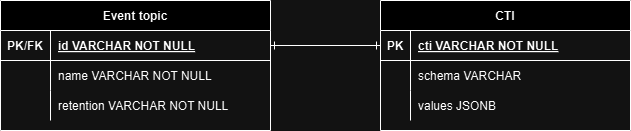

The diagram above was exported from draw.io. Its source (the exported page's mxGraphModel, read from the mxfile embedded in the PNG):
<mxGraphModel dx="1434" dy="780" grid="1" gridSize="10" guides="1" tooltips="1" connect="1" arrows="1" fold="1" page="1" pageScale="1" pageWidth="850" pageHeight="1100" math="0" shadow="0" extFonts="Permanent Marker^https://fonts.googleapis.com/css?family=Permanent+Marker">
  <root>
    <mxCell id="0" />
    <mxCell id="1" parent="0" />
    <mxCell id="C-vyLk0tnHw3VtMMgP7b-23" value="Event topic" style="shape=table;startSize=30;container=1;collapsible=1;childLayout=tableLayout;fixedRows=1;rowLines=0;fontStyle=1;align=center;resizeLast=1;" parent="1" vertex="1">
      <mxGeometry x="90" y="320" width="270" height="130" as="geometry" />
    </mxCell>
    <mxCell id="C-vyLk0tnHw3VtMMgP7b-24" value="" style="shape=partialRectangle;collapsible=0;dropTarget=0;pointerEvents=0;fillColor=none;points=[[0,0.5],[1,0.5]];portConstraint=eastwest;top=0;left=0;right=0;bottom=1;" parent="C-vyLk0tnHw3VtMMgP7b-23" vertex="1">
      <mxGeometry y="30" width="270" height="30" as="geometry" />
    </mxCell>
    <mxCell id="C-vyLk0tnHw3VtMMgP7b-25" value="PK/FK" style="shape=partialRectangle;overflow=hidden;connectable=0;fillColor=none;top=0;left=0;bottom=0;right=0;fontStyle=1;" parent="C-vyLk0tnHw3VtMMgP7b-24" vertex="1">
      <mxGeometry width="50" height="30" as="geometry">
        <mxRectangle width="50" height="30" as="alternateBounds" />
      </mxGeometry>
    </mxCell>
    <mxCell id="C-vyLk0tnHw3VtMMgP7b-26" value="id VARCHAR NOT NULL" style="shape=partialRectangle;overflow=hidden;connectable=0;fillColor=none;top=0;left=0;bottom=0;right=0;align=left;spacingLeft=6;fontStyle=5;" parent="C-vyLk0tnHw3VtMMgP7b-24" vertex="1">
      <mxGeometry x="50" width="220" height="30" as="geometry">
        <mxRectangle width="220" height="30" as="alternateBounds" />
      </mxGeometry>
    </mxCell>
    <mxCell id="C-vyLk0tnHw3VtMMgP7b-27" value="" style="shape=partialRectangle;collapsible=0;dropTarget=0;pointerEvents=0;fillColor=none;points=[[0,0.5],[1,0.5]];portConstraint=eastwest;top=0;left=0;right=0;bottom=0;" parent="C-vyLk0tnHw3VtMMgP7b-23" vertex="1">
      <mxGeometry y="60" width="270" height="30" as="geometry" />
    </mxCell>
    <mxCell id="C-vyLk0tnHw3VtMMgP7b-28" value="" style="shape=partialRectangle;overflow=hidden;connectable=0;fillColor=none;top=0;left=0;bottom=0;right=0;" parent="C-vyLk0tnHw3VtMMgP7b-27" vertex="1">
      <mxGeometry width="50" height="30" as="geometry">
        <mxRectangle width="50" height="30" as="alternateBounds" />
      </mxGeometry>
    </mxCell>
    <mxCell id="C-vyLk0tnHw3VtMMgP7b-29" value="name VARCHAR NOT NULL" style="shape=partialRectangle;overflow=hidden;connectable=0;fillColor=none;top=0;left=0;bottom=0;right=0;align=left;spacingLeft=6;" parent="C-vyLk0tnHw3VtMMgP7b-27" vertex="1">
      <mxGeometry x="50" width="220" height="30" as="geometry">
        <mxRectangle width="220" height="30" as="alternateBounds" />
      </mxGeometry>
    </mxCell>
    <mxCell id="c3_2gySA6QZtZpne9LZ--1" style="shape=partialRectangle;collapsible=0;dropTarget=0;pointerEvents=0;fillColor=none;points=[[0,0.5],[1,0.5]];portConstraint=eastwest;top=0;left=0;right=0;bottom=0;" parent="C-vyLk0tnHw3VtMMgP7b-23" vertex="1">
      <mxGeometry y="90" width="270" height="30" as="geometry" />
    </mxCell>
    <mxCell id="c3_2gySA6QZtZpne9LZ--2" style="shape=partialRectangle;overflow=hidden;connectable=0;fillColor=none;top=0;left=0;bottom=0;right=0;" parent="c3_2gySA6QZtZpne9LZ--1" vertex="1">
      <mxGeometry width="50" height="30" as="geometry">
        <mxRectangle width="50" height="30" as="alternateBounds" />
      </mxGeometry>
    </mxCell>
    <mxCell id="c3_2gySA6QZtZpne9LZ--3" value="retention VARCHAR NOT NULL" style="shape=partialRectangle;overflow=hidden;connectable=0;fillColor=none;top=0;left=0;bottom=0;right=0;align=left;spacingLeft=6;" parent="c3_2gySA6QZtZpne9LZ--1" vertex="1">
      <mxGeometry x="50" width="220" height="30" as="geometry">
        <mxRectangle width="220" height="30" as="alternateBounds" />
      </mxGeometry>
    </mxCell>
    <mxCell id="M8V1unCIGSkk-4n1FA4u-1" value="CTI" style="shape=table;startSize=30;container=1;collapsible=1;childLayout=tableLayout;fixedRows=1;rowLines=0;fontStyle=1;align=center;resizeLast=1;" parent="1" vertex="1">
      <mxGeometry x="470" y="320" width="250" height="130" as="geometry" />
    </mxCell>
    <mxCell id="M8V1unCIGSkk-4n1FA4u-2" value="" style="shape=partialRectangle;collapsible=0;dropTarget=0;pointerEvents=0;fillColor=none;points=[[0,0.5],[1,0.5]];portConstraint=eastwest;top=0;left=0;right=0;bottom=1;" parent="M8V1unCIGSkk-4n1FA4u-1" vertex="1">
      <mxGeometry y="30" width="250" height="30" as="geometry" />
    </mxCell>
    <mxCell id="M8V1unCIGSkk-4n1FA4u-3" value="PK" style="shape=partialRectangle;overflow=hidden;connectable=0;fillColor=none;top=0;left=0;bottom=0;right=0;fontStyle=1;" parent="M8V1unCIGSkk-4n1FA4u-2" vertex="1">
      <mxGeometry width="30" height="30" as="geometry">
        <mxRectangle width="30" height="30" as="alternateBounds" />
      </mxGeometry>
    </mxCell>
    <mxCell id="M8V1unCIGSkk-4n1FA4u-4" value="cti VARCHAR NOT NULL" style="shape=partialRectangle;overflow=hidden;connectable=0;fillColor=none;top=0;left=0;bottom=0;right=0;align=left;spacingLeft=6;fontStyle=5;" parent="M8V1unCIGSkk-4n1FA4u-2" vertex="1">
      <mxGeometry x="30" width="220" height="30" as="geometry">
        <mxRectangle width="220" height="30" as="alternateBounds" />
      </mxGeometry>
    </mxCell>
    <mxCell id="M8V1unCIGSkk-4n1FA4u-5" value="" style="shape=partialRectangle;collapsible=0;dropTarget=0;pointerEvents=0;fillColor=none;points=[[0,0.5],[1,0.5]];portConstraint=eastwest;top=0;left=0;right=0;bottom=0;" parent="M8V1unCIGSkk-4n1FA4u-1" vertex="1">
      <mxGeometry y="60" width="250" height="30" as="geometry" />
    </mxCell>
    <mxCell id="M8V1unCIGSkk-4n1FA4u-6" value="" style="shape=partialRectangle;overflow=hidden;connectable=0;fillColor=none;top=0;left=0;bottom=0;right=0;" parent="M8V1unCIGSkk-4n1FA4u-5" vertex="1">
      <mxGeometry width="30" height="30" as="geometry">
        <mxRectangle width="30" height="30" as="alternateBounds" />
      </mxGeometry>
    </mxCell>
    <mxCell id="M8V1unCIGSkk-4n1FA4u-7" value="schema VARCHAR" style="shape=partialRectangle;overflow=hidden;connectable=0;fillColor=none;top=0;left=0;bottom=0;right=0;align=left;spacingLeft=6;" parent="M8V1unCIGSkk-4n1FA4u-5" vertex="1">
      <mxGeometry x="30" width="220" height="30" as="geometry">
        <mxRectangle width="220" height="30" as="alternateBounds" />
      </mxGeometry>
    </mxCell>
    <mxCell id="XZmbaX9p4BopCVbyAA3g-1" style="shape=partialRectangle;collapsible=0;dropTarget=0;pointerEvents=0;fillColor=none;points=[[0,0.5],[1,0.5]];portConstraint=eastwest;top=0;left=0;right=0;bottom=0;" parent="M8V1unCIGSkk-4n1FA4u-1" vertex="1">
      <mxGeometry y="90" width="250" height="30" as="geometry" />
    </mxCell>
    <mxCell id="XZmbaX9p4BopCVbyAA3g-2" style="shape=partialRectangle;overflow=hidden;connectable=0;fillColor=none;top=0;left=0;bottom=0;right=0;" parent="XZmbaX9p4BopCVbyAA3g-1" vertex="1">
      <mxGeometry width="30" height="30" as="geometry">
        <mxRectangle width="30" height="30" as="alternateBounds" />
      </mxGeometry>
    </mxCell>
    <mxCell id="XZmbaX9p4BopCVbyAA3g-3" value="values JSONB" style="shape=partialRectangle;overflow=hidden;connectable=0;fillColor=none;top=0;left=0;bottom=0;right=0;align=left;spacingLeft=6;" parent="XZmbaX9p4BopCVbyAA3g-1" vertex="1">
      <mxGeometry x="30" width="220" height="30" as="geometry">
        <mxRectangle width="220" height="30" as="alternateBounds" />
      </mxGeometry>
    </mxCell>
    <mxCell id="ROA_bfl0y99opZvqkaC_-1" style="edgeStyle=orthogonalEdgeStyle;rounded=0;orthogonalLoop=1;jettySize=auto;html=1;entryX=0;entryY=0.5;entryDx=0;entryDy=0;endArrow=ERone;endFill=0;jumpStyle=arc;startArrow=ERone;startFill=0;" parent="1" source="C-vyLk0tnHw3VtMMgP7b-24" target="M8V1unCIGSkk-4n1FA4u-2" edge="1">
      <mxGeometry relative="1" as="geometry" />
    </mxCell>
  </root>
</mxGraphModel>